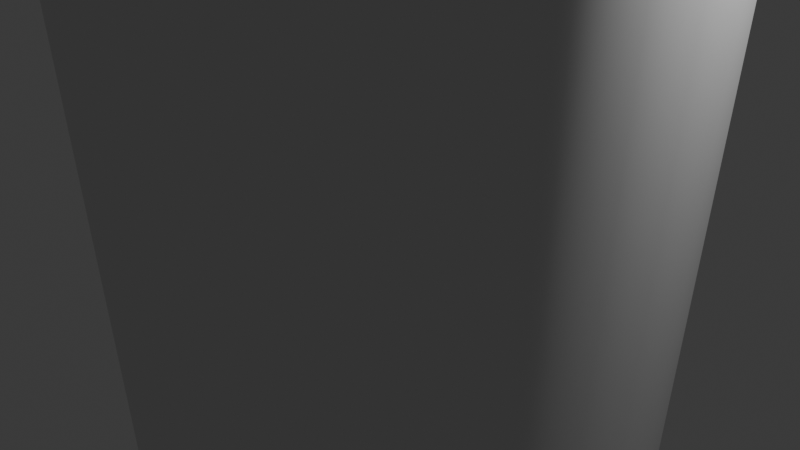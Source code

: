 # Source: Cup.blend  (saved by Blender 4.5.90; exported with 4.5.12 LTS)
import bpy
from mathutils import Matrix  # noqa: F401  (used for matrix-valued properties, if any)

bpy.ops.wm.read_factory_settings(use_empty=True)
scene = bpy.context.scene
scene.name = 'Scene'

# ---- collections
col_collection = bpy.data.collections.new('Collection'); scene.collection.children.link(col_collection)

# ---- node groups
ng_smooth_by_angle = bpy.data.node_groups.new('Smooth by Angle', 'GeometryNodeTree')
_s = ng_smooth_by_angle.interface.new_socket(name='Mesh', in_out='OUTPUT', socket_type='NodeSocketGeometry')
_s = ng_smooth_by_angle.interface.new_socket(name='Mesh', in_out='INPUT', socket_type='NodeSocketGeometry')
_s = ng_smooth_by_angle.interface.new_socket(name='Angle', in_out='INPUT', socket_type='NodeSocketFloat')
_s.subtype = 'ANGLE'
_s.default_value = 0.5236
_s.min_value = 0.0
_s.max_value = 3.142
_s.description = 'Maximum face angle for smooth edges'
_s = ng_smooth_by_angle.interface.new_socket(name='Ignore Sharpness', in_out='INPUT', socket_type='NodeSocketBool')
_s.force_non_field = True
ng_smooth_by_angle.description = 'Set the sharpness of mesh edges based on the angle between the neighboring faces'
ng_smooth_by_angle.is_modifier = True
_N = ng_smooth_by_angle.nodes; _L = ng_smooth_by_angle.links
n0 = _N.new('GeometryNodeSetShadeSmooth'); n0.name = 'Set Shade Smooth'; n0.location = (120, -80)
n0.domain = 'EDGE'
n1 = _N.new('GeometryNodeSetShadeSmooth'); n1.name = 'Set Shade Smooth.001'; n1.location = (300, -80)
n2 = _N.new('NodeGroupOutput'); n2.name = 'Group Output'; n2.location = (480, -80)
n3 = _N.new('GeometryNodeInputMeshEdgeAngle'); n3.name = 'Edge Angle'; n3.location = (-440, -240)
n4 = _N.new('NodeGroupInput'); n4.name = 'Group Input'; n4.location = (-80, -80)
n5 = _N.new('GeometryNodeInputEdgeSmooth'); n5.name = 'Is Edge Smooth'; n5.location = (-260, -120)
n6 = _N.new('GeometryNodeInputShadeSmooth'); n6.name = 'Is Shade Smooth'; n6.location = (-440, -397)
n7 = _N.new('FunctionNodeCompare'); n7.name = 'Compare'; n7.location = (-260, -260)
n7.operation = 'LESS_EQUAL'
n7.inputs[6].default_value = (0.0, 0.0, 0.0, 0.0)
n7.inputs[7].default_value = (0.0, 0.0, 0.0, 0.0)
n8 = _N.new('FunctionNodeBooleanMath'); n8.name = 'Boolean Math.001'; n8.location = (-80, -260)
n9 = _N.new('NodeGroupInput'); n9.name = 'Group Input.001'; n9.location = (-440, -329)
n10 = _N.new('NodeGroupInput'); n10.name = 'Group Input.002'; n10.location = (-259, -189)
n11 = _N.new('FunctionNodeBooleanMath'); n11.name = 'Boolean Math'; n11.location = (-80, -149)
n11.operation = 'OR'
n12 = _N.new('FunctionNodeBooleanMath'); n12.name = 'Boolean Math.002'; n12.location = (-260, -380)
n12.operation = 'OR'
n13 = _N.new('NodeGroupInput'); n13.name = 'Group Input.003'; n13.location = (-440, -460)
_L.new(n3.outputs[0], n7.inputs[0])
_L.new(n1.outputs[0], n2.inputs[0])
_L.new(n9.outputs[1], n7.inputs[1])
_L.new(n7.outputs[0], n8.inputs[0])
_L.new(n4.outputs[0], n0.inputs[0])
_L.new(n0.outputs[0], n1.inputs[0])
_L.new(n8.outputs[0], n0.inputs[2])
_L.new(n10.outputs[2], n11.inputs[1])
_L.new(n5.outputs[0], n11.inputs[0])
_L.new(n11.outputs[0], n0.inputs[1])
_L.new(n13.outputs[2], n12.inputs[1])
_L.new(n6.outputs[0], n12.inputs[0])
_L.new(n12.outputs[0], n8.inputs[1])
n2.is_active_output = True

# ---- world
world_world = bpy.data.worlds.new('World'); scene.world = world_world
world_world.use_nodes = True; world_world.node_tree.nodes.clear()
_N = world_world.node_tree.nodes; _L = world_world.node_tree.links
n0 = _N.new('ShaderNodeOutputWorld'); n0.name = 'World Output'; n0.location = (200, 100)
n1 = _N.new('ShaderNodeBackground'); n1.name = 'Background'; n1.location = (-200, 100)
n1.inputs[0].default_value = (0.05088, 0.05088, 0.05088, 1.0)
_L.new(n1.outputs[0], n0.inputs[0])
n0.is_active_output = True
world_world.color = (0.05088, 0.05088, 0.05088)
world_world.sun_shadow_jitter_overblur = 0.0

# ---- cameras
cam_camera = bpy.data.cameras.new('Camera')
cam_camera.clip_end = 100.0
cam_camera.ortho_scale = 7.314

# ---- lights
light_light = bpy.data.lights.new('Light', 'POINT')
light_light.energy = 1000.0
light_light.shadow_soft_size = 0.1

# ---- meshes
me_cylinder = bpy.data.meshes.new('Cylinder')
me_cylinder.from_pydata([(-6.279e-10, 0.8422, -1.0), (0.0, 1.0, 1.331), (0.1643, 0.8261, -1.0), (0.1951, 0.9808, 1.331), (0.3223, 0.7781, -1.0), (0.3827, 0.9239, 1.331), (0.4679, 0.7003, -1.0), (0.5556, 0.8315, 1.331), (0.5956, 0.5956, -1.0), (0.7071, 0.7071, 1.331), (0.7003, 0.4679, -1.0), (0.8315, 0.5556, 1.331), (0.7781, 0.3223, -1.0), (0.9239, 0.3827, 1.331), (0.8261, 0.1643, -1.0), (0.9808, 0.1951, 1.331), (0.8422, 1.076e-09, -1.0), (1.0, 0.0, 1.331), (0.8261, -0.1643, -1.0), (0.9808, -0.1951, 1.331), (0.7781, -0.3223, -1.0), (0.9239, -0.3827, 1.331), (0.7003, -0.4679, -1.0), (0.8315, -0.5556, 1.331), (0.5956, -0.5956, -1.0), (0.7071, -0.7071, 1.331), (0.4679, -0.7003, -1.0), (0.5556, -0.8315, 1.331), (0.3223, -0.7781, -1.0), (0.3827, -0.9239, 1.331), (0.1643, -0.8261, -1.0), (0.1951, -0.9808, 1.331), (-6.279e-10, -0.8422, -1.0), (0.0, -1.0, 1.331), (-0.1643, -0.8261, -1.0), (-0.1951, -0.9808, 1.331), (-0.3223, -0.7781, -1.0), (-0.3827, -0.9239, 1.331), (-0.4679, -0.7003, -1.0), (-0.5556, -0.8315, 1.331), (-0.5956, -0.5956, -1.0), (-0.7071, -0.7071, 1.331), (-0.7003, -0.4679, -1.0), (-0.8315, -0.5556, 1.331), (-0.7781, -0.3223, -1.0), (-0.9239, -0.3827, 1.331), (-0.8261, -0.1643, -1.0), (-0.9808, -0.1951, 1.331), (-0.8422, 1.076e-09, -1.0), (-1.0, 0.0, 1.331), (-0.8261, 0.1643, -1.0), (-0.9808, 0.1951, 1.331), (-0.7781, 0.3223, -1.0), (-0.9239, 0.3827, 1.331), (-0.7003, 0.4679, -1.0), (-0.8315, 0.5556, 1.331), (-0.5956, 0.5956, -1.0), (-0.7071, 0.7071, 1.331), (-0.4679, 0.7003, -1.0), (-0.5556, 0.8315, 1.331), (-0.3223, 0.7781, -1.0), (-0.3827, 0.9239, 1.331), (-0.1643, 0.8261, -1.0), (-0.1951, 0.9808, 1.331), (-1.215e-10, 0.9695, 0.8796), (0.1891, 0.9508, 0.8796), (0.371, 0.8957, 0.8796), (0.5386, 0.8061, 0.8796), (0.6855, 0.6855, 0.8796), (0.8061, 0.5386, 0.8796), (0.8957, 0.371, 0.8796), (0.9508, 0.1891, 0.8796), (0.9695, 2.083e-10, 0.8796), (0.9508, -0.1891, 0.8796), (0.8957, -0.371, 0.8796), (0.8061, -0.5386, 0.8796), (0.6855, -0.6855, 0.8796), (0.5386, -0.8061, 0.8796), (0.371, -0.8957, 0.8796), (0.1891, -0.9508, 0.8796), (-1.215e-10, -0.9695, 0.8796), (-0.1891, -0.9508, 0.8796), (-0.371, -0.8957, 0.8796), (-0.5386, -0.8061, 0.8796), (-0.6855, -0.6855, 0.8796), (-0.8061, -0.5386, 0.8796), (-0.8957, -0.371, 0.8796), (-0.9508, -0.1891, 0.8796), (-0.9695, 2.083e-10, 0.8796), (-0.9508, 0.1891, 0.8796), (-0.8957, 0.371, 0.8796), (-0.8061, 0.5386, 0.8796), (-0.6855, 0.6855, 0.8796), (-0.5386, 0.8061, 0.8796), (-0.371, 0.8957, 0.8796), (-0.1891, 0.9508, 0.8796), (0.8337, 0.08648, -1.0), (0.9899, 0.1027, 1.331), (0.9597, 0.09954, 0.8796), (0.1692, 0.8507, -0.6293), (0.3319, 0.8013, -0.6293), (0.4819, 0.7212, -0.6293), (0.6133, 0.6133, -0.6293), (0.7212, 0.4819, -0.6293), (0.8013, 0.3319, -0.6293), (0.8507, 0.1692, -0.6293), (0.8673, 9.052e-10, -0.6293), (0.8507, -0.1692, -0.6293), (0.8013, -0.3319, -0.6293), (0.7212, -0.4819, -0.6293), (0.6133, -0.6133, -0.6293), (0.4819, -0.7212, -0.6293), (0.3319, -0.8013, -0.6293), (0.1692, -0.8507, -0.6293), (-5.28e-10, -0.8673, -0.6293), (-0.1692, -0.8507, -0.6293), (-0.3319, -0.8013, -0.6293), (-0.4819, -0.7212, -0.6293), (-0.6133, -0.6133, -0.6293), (-0.7212, -0.4819, -0.6293), (-0.8013, -0.3319, -0.6293), (-0.8507, -0.1692, -0.6293), (-0.8673, 9.052e-10, -0.6293), (-0.8507, 0.1692, -0.6293), (-0.8013, 0.3319, -0.6293), (-0.7212, 0.4819, -0.6293), (-0.6133, 0.6133, -0.6293), (-0.4819, 0.7212, -0.6293), (-0.3319, 0.8013, -0.6293), (-0.1692, 0.8507, -0.6293), (-5.28e-10, 0.8673, -0.6293), (0.8586, 0.08906, -0.6293), (-4.686e-10, 0.8823, -0.4088), (0.1721, 0.8653, -0.4088), (0.3376, 0.8151, -0.4088), (0.4902, 0.7336, -0.4088), (0.6239, 0.6239, -0.4088), (0.7336, 0.4902, -0.4088), (0.8151, 0.3376, -0.4088), (0.8653, 0.1721, -0.4088), (0.8823, 8.034e-10, -0.4088), (0.8653, -0.1721, -0.4088), (0.8151, -0.3376, -0.4088), (0.7336, -0.4902, -0.4088), (0.6239, -0.6239, -0.4088), (0.4902, -0.7336, -0.4088), (0.3376, -0.8151, -0.4088), (0.1721, -0.8653, -0.4088), (-4.686e-10, -0.8823, -0.4088), (-0.1721, -0.8653, -0.4088), (-0.3376, -0.8151, -0.4088), (-0.4902, -0.7336, -0.4088), (-0.6239, -0.6239, -0.4088), (-0.7336, -0.4902, -0.4088), (-0.8151, -0.3376, -0.4088), (-0.8653, -0.1721, -0.4088), (-0.8823, 8.034e-10, -0.4088), (-0.8653, 0.1721, -0.4088), (-0.8151, 0.3376, -0.4088), (-0.7336, 0.4902, -0.4088), (-0.6239, 0.6239, -0.4088), (-0.4902, 0.7336, -0.4088), (-0.3376, 0.8151, -0.4088), (-0.1721, 0.8653, -0.4088), (0.8733, 0.09059, -0.4088), (-1.835e-10, 0.9539, 0.6497), (0.1861, 0.9356, 0.6497), (0.365, 0.8813, 0.6497), (0.53, 0.7931, 0.6497), (0.6745, 0.6745, 0.6497), (0.7931, 0.53, 0.6497), (0.8813, 0.365, 0.6497), (0.9356, 0.1861, 0.6497), (0.9539, 3.145e-10, 0.6497), (0.9356, -0.1861, 0.6497), (0.8813, -0.365, 0.6497), (0.7931, -0.53, 0.6497), (0.6745, -0.6745, 0.6497), (0.53, -0.7931, 0.6497), (0.365, -0.8813, 0.6497), (0.1861, -0.9356, 0.6497), (-1.835e-10, -0.9539, 0.6497), (-0.1861, -0.9356, 0.6497), (-0.365, -0.8813, 0.6497), (-0.53, -0.7931, 0.6497), (-0.6745, -0.6745, 0.6497), (-0.7931, -0.53, 0.6497), (-0.8813, -0.365, 0.6497), (-0.9356, -0.1861, 0.6497), (-0.9539, 3.145e-10, 0.6497), (-0.9356, 0.1861, 0.6497), (-0.8813, 0.365, 0.6497), (-0.7931, 0.53, 0.6497), (-0.6745, 0.6745, 0.6497), (-0.53, 0.7931, 0.6497), (-0.365, 0.8813, 0.6497), (-0.1861, 0.9356, 0.6497), (0.9443, 0.09795, 0.6497), (-1.215e-10, 0.9695, 0.8796), (-0.371, 0.8957, 0.8796), (-0.1891, 0.9508, 0.8796), (-1.835e-10, 0.9539, 0.6497), (-0.365, 0.8813, 0.6497), (-0.1861, 0.9356, 0.6497), (-1.215e-10, 0.9695, 0.8796), (-0.371, 0.8957, 0.8796), (-0.1891, 0.9508, 0.8796), (-1.835e-10, 0.9539, 0.6497), (-0.365, 0.8813, 0.6497), (-0.1861, 0.9356, 0.6497), (-1.215e-10, 0.9695, 0.8796), (-0.371, 0.8957, 0.8796), (-0.1891, 0.9508, 0.8796), (-1.835e-10, 0.9539, 0.6497), (-0.365, 0.8813, 0.6497), (-0.1861, 0.9356, 0.6497), (-1.215e-10, 0.9695, 0.8796), (-0.371, 0.8957, 0.8796), (-0.1891, 0.9508, 0.8796), (-1.835e-10, 0.9539, 0.6497), (-0.365, 0.8813, 0.6497), (-0.1861, 0.9356, 0.6497), (-1.215e-10, 0.9695, 0.8796), (-0.371, 0.8957, 0.8796), (-0.1891, 0.9508, 0.8796), (-1.835e-10, 0.9539, 0.6497), (-0.365, 0.8813, 0.6497), (-0.1861, 0.9356, 0.6497), (-1.215e-10, 0.9695, 0.8796), (-0.371, 0.8957, 0.8796), (-0.1891, 0.9508, 0.8796), (-1.835e-10, 0.9539, 0.6497), (-0.365, 0.8813, 0.6497), (-0.1861, 0.9356, 0.6497), (-1.215e-10, 0.9695, 0.8796), (-0.371, 0.8957, 0.8796), (-0.1891, 0.9508, 0.8796), (-1.835e-10, 0.9539, 0.6497), (-0.365, 0.8813, 0.6497), (-0.1861, 0.9356, 0.6497), (-1.215e-10, 0.9695, 0.8796), (-0.371, 0.8957, 0.8796), (-0.1891, 0.9508, 0.8796), (-1.835e-10, 0.9539, 0.6497), (-0.365, 0.8813, 0.6497), (-0.1861, 0.9356, 0.6497), (-1.215e-10, 0.9695, 0.8796), (-0.371, 0.8957, 0.8796), (-0.1891, 0.9508, 0.8796), (-1.835e-10, 0.9539, 0.6497), (-0.365, 0.8813, 0.6497), (-0.1861, 0.9356, 0.6497), (-1.215e-10, 0.9695, 0.8796), (-0.371, 0.8957, 0.8796), (-0.1891, 0.9508, 0.8796), (-1.835e-10, 0.9539, 0.6497), (-0.365, 0.8813, 0.6497), (-0.1861, 0.9356, 0.6497), (-1.215e-10, 0.9695, 0.8796), (-0.371, 0.8957, 0.8796), (-0.1891, 0.9508, 0.8796), (-1.835e-10, 0.9539, 0.6497), (-0.365, 0.8813, 0.6497), (-0.1861, 0.9356, 0.6497), (-1.215e-10, 0.9695, 0.8796), (-0.371, 0.8957, 0.8796), (-0.1891, 0.9508, 0.8796), (-1.835e-10, 0.9539, 0.6497), (-0.365, 0.8813, 0.6497), (-0.1861, 0.9356, 0.6497), (-1.215e-10, 0.9695, 0.8796), (-0.371, 0.8957, 0.8796), (-0.1891, 0.9508, 0.8796), (-1.835e-10, 0.9539, 0.6497), (-0.365, 0.8813, 0.6497), (-0.1861, 0.9356, 0.6497), (-1.215e-10, 0.9695, 0.8796), (-0.371, 0.8957, 0.8796), (-0.1891, 0.9508, 0.8796), (-1.835e-10, 0.9539, 0.6497), (-0.365, 0.8813, 0.6497), (-0.1861, 0.9356, 0.6497), (-1.215e-10, 0.9695, 0.8796), (-0.371, 0.8957, 0.8796), (-0.1891, 0.9508, 0.8796), (-1.835e-10, 0.9539, 0.6497), (-0.365, 0.8813, 0.6497), (-0.1861, 0.9356, 0.6497), (-1.215e-10, 0.9695, 0.8796), (-0.371, 0.8957, 0.8796), (-0.1891, 0.9508, 0.8796), (-1.835e-10, 0.9539, 0.6497), (-0.365, 0.8813, 0.6497), (-0.1861, 0.9356, 0.6497), (-1.215e-10, 0.9695, 0.8796), (-0.371, 0.8957, 0.8796), (-0.1891, 0.9508, 0.8796), (-1.835e-10, 0.9539, 0.6497), (-0.365, 0.8813, 0.6497), (-0.1861, 0.9356, 0.6497), (-1.215e-10, 0.9695, 0.8796), (-0.371, 0.8957, 0.8796), (-0.1891, 0.9508, 0.8796), (-1.835e-10, 0.9539, 0.6497), (-0.365, 0.8813, 0.6497), (-0.1861, 0.9356, 0.6497), (-1.215e-10, 0.9695, 0.8796), (-0.371, 0.8957, 0.8796), (-0.1891, 0.9508, 0.8796), (-1.835e-10, 0.9539, 0.6497), (-0.365, 0.8813, 0.6497), (-0.1861, 0.9356, 0.6497), (-1.215e-10, 0.9695, 0.8796), (-0.371, 0.8957, 0.8796), (-0.1891, 0.9508, 0.8796), (-1.835e-10, 0.9539, 0.6497), (-0.365, 0.8813, 0.6497), (-0.1861, 0.9356, 0.6497), (-1.215e-10, 0.9695, 0.8796), (-0.371, 0.8957, 0.8796), (-0.1891, 0.9508, 0.8796), (-1.835e-10, 0.9539, 0.6497), (-0.365, 0.8813, 0.6497), (-0.1861, 0.9356, 0.6497), (-1.215e-10, 0.9695, 0.8796), (-0.371, 0.8957, 0.8796), (-0.1891, 0.9508, 0.8796), (-1.835e-10, 0.9539, 0.6497), (-0.365, 0.8813, 0.6497), (-0.1861, 0.9356, 0.6497), (-1.215e-10, 0.9695, 0.8796), (-0.371, 0.8957, 0.8796), (-0.1891, 0.9508, 0.8796), (-1.835e-10, 0.9539, 0.6497), (-0.365, 0.8813, 0.6497), (-0.1861, 0.9356, 0.6497), (-1.215e-10, 0.9695, 0.8796), (-0.371, 0.8957, 0.8796), (-0.1891, 0.9508, 0.8796), (-1.835e-10, 0.9539, 0.6497), (-0.365, 0.8813, 0.6497), (-0.1861, 0.9356, 0.6497), (-1.215e-10, 1.136, 0.8341), (-0.371, 1.064, 0.8511), (-0.1891, 1.118, 0.8384), (-1.835e-10, 1.068, 0.614), (-0.365, 0.997, 0.6307), (-0.1861, 1.05, 0.6182), (-1.215e-10, 1.287, 0.7515), (-0.371, 1.221, 0.7846), (-0.1891, 1.27, 0.7599), (-1.835e-10, 1.17, 0.553), (-0.365, 1.105, 0.5856), (-0.1861, 1.154, 0.5612), (-1.215e-10, 1.415, 0.6363), (-0.371, 1.359, 0.6837), (-0.1891, 1.401, 0.6482), (-1.835e-10, 1.256, 0.47), (-0.365, 1.2, 0.5167), (-0.1861, 1.242, 0.4818), (-1.215e-10, 1.514, 0.4945), (-0.371, 1.469, 0.5537), (-0.1891, 1.502, 0.5095), (-1.835e-10, 1.32, 0.3696), (-0.365, 1.277, 0.4278), (-0.1861, 1.309, 0.3843), (-1.215e-10, 1.576, 0.334), (-0.371, 1.547, 0.4017), (-0.1891, 1.569, 0.3511), (-1.835e-10, 1.359, 0.2571), (-0.365, 1.33, 0.3237), (-0.1861, 1.352, 0.2739), (-1.215e-10, 1.601, 0.1633), (-0.371, 1.588, 0.236), (-0.1891, 1.597, 0.1816), (-1.835e-10, 1.372, 0.1385), (-0.365, 1.359, 0.21), (-0.1861, 1.368, 0.1565), (-1.215e-10, 1.585, -0.008407), (-0.371, 1.589, 0.06527), (-0.1891, 1.586, 0.01019), (-1.835e-10, 1.356, 0.02026), (-0.365, 1.36, 0.09275), (-0.1861, 1.357, 0.03856), (-1.215e-10, 1.53, -0.1718), (-0.371, 1.551, -0.1011), (-0.1891, 1.535, -0.154), (-1.835e-10, 1.314, -0.09125), (-0.365, 1.335, -0.02166), (-0.1861, 1.319, -0.07368), (-1.215e-10, 1.439, -0.3182), (-0.371, 1.476, -0.2543), (-0.1891, 1.448, -0.3021), (-1.835e-10, 1.247, -0.19), (-0.365, 1.284, -0.1271), (-0.1861, 1.256, -0.1741), (-1.215e-10, 1.316, -0.4397), (-0.371, 1.367, -0.3859), (-0.1891, 1.329, -0.4261), (-1.835e-10, 1.16, -0.2708), (-0.365, 1.209, -0.2179), (-0.1861, 1.172, -0.2574), (-1.215e-10, 1.169, -0.5296), (-0.371, 1.231, -0.489), (-0.1891, 1.185, -0.5194), (-1.835e-10, 1.056, -0.3291), (-0.365, 1.116, -0.2891), (-0.1861, 1.071, -0.319)], [], [(64, 1, 3, 65), (65, 3, 5, 66), (66, 5, 7, 67), (67, 7, 9, 68), (68, 9, 11, 69), (69, 11, 13, 70), (70, 13, 15, 71), (98, 97, 17, 72), (72, 17, 19, 73), (73, 19, 21, 74), (74, 21, 23, 75), (75, 23, 25, 76), (76, 25, 27, 77), (77, 27, 29, 78), (78, 29, 31, 79), (79, 31, 33, 80), (80, 33, 35, 81), (81, 35, 37, 82), (82, 37, 39, 83), (83, 39, 41, 84), (84, 41, 43, 85), (85, 43, 45, 86), (86, 45, 47, 87), (87, 47, 49, 88), (88, 49, 51, 89), (89, 51, 53, 90), (90, 53, 55, 91), (91, 55, 57, 92), (92, 57, 59, 93), (93, 59, 61, 94), (94, 61, 63, 95), (95, 63, 1, 64), (0, 2, 4, 6, 8, 10, 12, 14, 96, 16, 18, 20, 22, 24, 26, 28, 30, 32, 34, 36, 38, 40, 42, 44, 46, 48, 50, 52, 54, 56, 58, 60, 62), (64, 165, 201, 198), (165, 196, 203, 201), (194, 93, 94, 195), (193, 92, 93, 194), (192, 91, 92, 193), (191, 90, 91, 192), (190, 89, 90, 191), (189, 88, 89, 190), (188, 87, 88, 189), (187, 86, 87, 188), (186, 85, 86, 187), (185, 84, 85, 186), (184, 83, 84, 185), (183, 82, 83, 184), (182, 81, 82, 183), (181, 80, 81, 182), (180, 79, 80, 181), (179, 78, 79, 180), (178, 77, 78, 179), (177, 76, 77, 178), (176, 75, 76, 177), (175, 74, 75, 176), (174, 73, 74, 175), (173, 72, 73, 174), (197, 98, 72, 173), (171, 70, 71, 172), (170, 69, 70, 171), (169, 68, 69, 170), (168, 67, 68, 169), (167, 66, 67, 168), (166, 65, 66, 167), (165, 64, 65, 166), (172, 71, 98, 197), (71, 15, 97, 98), (14, 105, 131, 96), (0, 130, 99, 2), (2, 99, 100, 4), (4, 100, 101, 6), (6, 101, 102, 8), (8, 102, 103, 10), (10, 103, 104, 12), (12, 104, 105, 14), (96, 131, 106, 16), (16, 106, 107, 18), (18, 107, 108, 20), (20, 108, 109, 22), (22, 109, 110, 24), (24, 110, 111, 26), (26, 111, 112, 28), (28, 112, 113, 30), (30, 113, 114, 32), (32, 114, 115, 34), (34, 115, 116, 36), (36, 116, 117, 38), (38, 117, 118, 40), (40, 118, 119, 42), (42, 119, 120, 44), (44, 120, 121, 46), (46, 121, 122, 48), (48, 122, 123, 50), (50, 123, 124, 52), (52, 124, 125, 54), (54, 125, 126, 56), (56, 126, 127, 58), (58, 127, 128, 60), (60, 128, 129, 62), (62, 129, 130, 0), (105, 139, 164, 131), (130, 132, 133, 99), (99, 133, 134, 100), (100, 134, 135, 101), (101, 135, 136, 102), (102, 136, 137, 103), (103, 137, 138, 104), (104, 138, 139, 105), (131, 164, 140, 106), (106, 140, 141, 107), (107, 141, 142, 108), (108, 142, 143, 109), (109, 143, 144, 110), (110, 144, 145, 111), (111, 145, 146, 112), (112, 146, 147, 113), (113, 147, 148, 114), (114, 148, 149, 115), (115, 149, 150, 116), (116, 150, 151, 117), (117, 151, 152, 118), (118, 152, 153, 119), (119, 153, 154, 120), (120, 154, 155, 121), (121, 155, 156, 122), (122, 156, 157, 123), (123, 157, 158, 124), (124, 158, 159, 125), (125, 159, 160, 126), (126, 160, 161, 127), (127, 161, 162, 128), (139, 172, 197, 164), (132, 165, 166, 133), (133, 166, 167, 134), (134, 167, 168, 135), (135, 168, 169, 136), (136, 169, 170, 137), (137, 170, 171, 138), (138, 171, 172, 139), (164, 197, 173, 140), (140, 173, 174, 141), (141, 174, 175, 142), (142, 175, 176, 143), (143, 176, 177, 144), (144, 177, 178, 145), (145, 178, 179, 146), (146, 179, 180, 147), (147, 180, 181, 148), (148, 181, 182, 149), (149, 182, 183, 150), (150, 183, 184, 151), (151, 184, 185, 152), (152, 185, 186, 153), (153, 186, 187, 154), (154, 187, 188, 155), (155, 188, 189, 156), (156, 189, 190, 157), (157, 190, 191, 158), (158, 191, 192, 159), (159, 192, 193, 160), (160, 193, 194, 161), (161, 194, 195, 162), (162, 195, 196, 163), (163, 196, 165, 132), (202, 199, 205, 208), (203, 202, 208, 209), (94, 95, 200, 199), (195, 94, 199, 202), (196, 195, 202, 203), (95, 64, 198, 200), (204, 207, 213, 210), (205, 206, 212, 211), (200, 198, 204, 206), (201, 203, 209, 207), (199, 200, 206, 205), (198, 201, 207, 204), (212, 210, 216, 218), (214, 211, 217, 220), (209, 208, 214, 215), (208, 205, 211, 214), (206, 204, 210, 212), (207, 209, 215, 213), (216, 219, 225, 222), (217, 218, 224, 223), (213, 215, 221, 219), (211, 212, 218, 217), (210, 213, 219, 216), (215, 214, 220, 221), (225, 227, 233, 231), (224, 222, 228, 230), (221, 220, 226, 227), (220, 217, 223, 226), (218, 216, 222, 224), (219, 221, 227, 225), (233, 232, 238, 239), (228, 231, 237, 234), (223, 224, 230, 229), (222, 225, 231, 228), (227, 226, 232, 233), (226, 223, 229, 232), (235, 236, 242, 241), (237, 239, 245, 243), (232, 229, 235, 238), (230, 228, 234, 236), (231, 233, 239, 237), (229, 230, 236, 235), (244, 241, 247, 250), (245, 244, 250, 251), (234, 237, 243, 240), (239, 238, 244, 245), (238, 235, 241, 244), (236, 234, 240, 242), (247, 248, 254, 253), (249, 251, 257, 255), (242, 240, 246, 248), (243, 245, 251, 249), (241, 242, 248, 247), (240, 243, 249, 246), (256, 253, 259, 262), (257, 256, 262, 263), (246, 249, 255, 252), (251, 250, 256, 257), (250, 247, 253, 256), (248, 246, 252, 254), (259, 260, 266, 265), (261, 263, 269, 267), (254, 252, 258, 260), (255, 257, 263, 261), (253, 254, 260, 259), (252, 255, 261, 258), (265, 266, 272, 271), (267, 269, 275, 273), (258, 261, 267, 264), (263, 262, 268, 269), (262, 259, 265, 268), (260, 258, 264, 266), (274, 271, 277, 280), (275, 274, 280, 281), (264, 267, 273, 270), (269, 268, 274, 275), (268, 265, 271, 274), (266, 264, 270, 272), (277, 278, 284, 283), (279, 281, 287, 285), (272, 270, 276, 278), (273, 275, 281, 279), (271, 272, 278, 277), (270, 273, 279, 276), (286, 283, 289, 292), (287, 286, 292, 293), (276, 279, 285, 282), (281, 280, 286, 287), (280, 277, 283, 286), (278, 276, 282, 284), (289, 290, 296, 295), (291, 293, 299, 297), (284, 282, 288, 290), (285, 287, 293, 291), (283, 284, 290, 289), (282, 285, 291, 288), (298, 295, 301, 304), (299, 298, 304, 305), (288, 291, 297, 294), (293, 292, 298, 299), (292, 289, 295, 298), (290, 288, 294, 296), (300, 303, 309, 306), (301, 302, 308, 307), (296, 294, 300, 302), (297, 299, 305, 303), (295, 296, 302, 301), (294, 297, 303, 300), (308, 306, 312, 314), (310, 307, 313, 316), (305, 304, 310, 311), (304, 301, 307, 310), (302, 300, 306, 308), (303, 305, 311, 309), (312, 315, 321, 318), (313, 314, 320, 319), (309, 311, 317, 315), (307, 308, 314, 313), (306, 309, 315, 312), (311, 310, 316, 317), (321, 323, 329, 327), (320, 318, 324, 326), (317, 316, 322, 323), (316, 313, 319, 322), (314, 312, 318, 320), (315, 317, 323, 321), (329, 328, 334, 335), (324, 327, 333, 330), (319, 320, 326, 325), (318, 321, 327, 324), (323, 322, 328, 329), (322, 319, 325, 328), (331, 332, 338, 337), (333, 335, 341, 339), (328, 325, 331, 334), (326, 324, 330, 332), (327, 329, 335, 333), (325, 326, 332, 331), (337, 338, 344, 343), (339, 341, 347, 345), (330, 333, 339, 336), (335, 334, 340, 341), (334, 331, 337, 340), (332, 330, 336, 338), (346, 343, 349, 352), (347, 346, 352, 353), (336, 339, 345, 342), (341, 340, 346, 347), (340, 337, 343, 346), (338, 336, 342, 344), (348, 351, 357, 354), (349, 350, 356, 355), (344, 342, 348, 350), (345, 347, 353, 351), (343, 344, 350, 349), (342, 345, 351, 348), (356, 354, 360, 362), (358, 355, 361, 364), (353, 352, 358, 359), (352, 349, 355, 358), (350, 348, 354, 356), (351, 353, 359, 357), (360, 363, 369, 366), (361, 362, 368, 367), (357, 359, 365, 363), (355, 356, 362, 361), (354, 357, 363, 360), (359, 358, 364, 365), (369, 371, 377, 375), (368, 366, 372, 374), (365, 364, 370, 371), (364, 361, 367, 370), (362, 360, 366, 368), (363, 365, 371, 369), (377, 376, 382, 383), (372, 375, 381, 378), (367, 368, 374, 373), (366, 369, 375, 372), (371, 370, 376, 377), (370, 367, 373, 376), (379, 380, 386, 385), (381, 383, 389, 387), (376, 373, 379, 382), (374, 372, 378, 380), (375, 377, 383, 381), (373, 374, 380, 379), (388, 385, 391, 394), (389, 388, 394, 395), (378, 381, 387, 384), (383, 382, 388, 389), (382, 379, 385, 388), (380, 378, 384, 386), (391, 392, 398, 397), (393, 395, 401, 399), (386, 384, 390, 392), (387, 389, 395, 393), (385, 386, 392, 391), (384, 387, 393, 390), (400, 397, 403, 406), (401, 400, 406, 407), (390, 393, 399, 396), (395, 394, 400, 401), (394, 391, 397, 400), (392, 390, 396, 398), (403, 404, 129, 128), (405, 407, 163, 132), (398, 396, 402, 404), (399, 401, 407, 405), (397, 398, 404, 403), (396, 399, 405, 402), (402, 405, 132, 130), (407, 406, 162, 163), (406, 403, 128, 162), (404, 402, 130, 129)])
me_cylinder.polygons.foreach_set('use_smooth', [True] * 378)
_uv = me_cylinder.uv_layers.new(name='UVMap')
_uv.uv.foreach_set('vector', [1.0, 0.9032, 1.0, 1.0, 0.9688, 1.0, 0.9687, 0.9032, 0.9687, 0.9032, 0.9688, 1.0, 0.9375, 1.0, 0.9375, 0.9032, 0.9375, 0.9032, 0.9375, 1.0, 0.9062, 1.0, 0.9062, 0.9032, 0.9062, 0.9032, 0.9062, 1.0, 0.875, 1.0, 0.875, 0.9032, 0.875, 0.9032, 0.875, 1.0, 0.8438, 1.0, 0.8438, 0.9032, 0.8438, 0.9032, 0.8438, 1.0, 0.8125, 1.0, 0.8125, 0.9032, 0.8125, 0.9032, 0.8125, 1.0, 0.7812, 1.0, 0.7812, 0.9032, 0.7664, 0.9032, 0.7664, 1.0, 0.75, 1.0, 0.75, 0.9032, 0.75, 0.9032, 0.75, 1.0, 0.7188, 1.0, 0.7188, 0.9032, 0.7188, 0.9032, 0.7188, 1.0, 0.6875, 1.0, 0.6875, 0.9032, 0.6875, 0.9032, 0.6875, 1.0, 0.6562, 1.0, 0.6562, 0.9032, 0.6562, 0.9032, 0.6562, 1.0, 0.625, 1.0, 0.625, 0.9032, 0.625, 0.9032, 0.625, 1.0, 0.5938, 1.0, 0.5938, 0.9032, 0.5938, 0.9032, 0.5938, 1.0, 0.5625, 1.0, 0.5625, 0.9032, 0.5625, 0.9032, 0.5625, 1.0, 0.5312, 1.0, 0.5312, 0.9032, 0.5312, 0.9032, 0.5312, 1.0, 0.5, 1.0, 0.5, 0.9032, 0.5, 0.9032, 0.5, 1.0, 0.4688, 1.0, 0.4688, 0.9032, 0.4688, 0.9032, 0.4688, 1.0, 0.4375, 1.0, 0.4375, 0.9032, 0.4375, 0.9032, 0.4375, 1.0, 0.4062, 1.0, 0.4062, 0.9032, 0.4062, 0.9032, 0.4062, 1.0, 0.375, 1.0, 0.375, 0.9032, 0.375, 0.9032, 0.375, 1.0, 0.3438, 1.0, 0.3438, 0.9032, 0.3438, 0.9032, 0.3438, 1.0, 0.3125, 1.0, 0.3125, 0.9032, 0.3125, 0.9032, 0.3125, 1.0, 0.2812, 1.0, 0.2812, 0.9032, 0.2812, 0.9032, 0.2812, 1.0, 0.25, 1.0, 0.25, 0.9032, 0.25, 0.9032, 0.25, 1.0, 0.2188, 1.0, 0.2188, 0.9032, 0.2188, 0.9032, 0.2188, 1.0, 0.1875, 1.0, 0.1875, 0.9032, 0.1875, 0.9032, 0.1875, 1.0, 0.1562, 1.0, 0.1562, 0.9032, 0.1562, 0.9032, 0.1562, 1.0, 0.125, 1.0, 0.125, 0.9032, 0.125, 0.9032, 0.125, 1.0, 0.09375, 1.0, 0.09375, 0.9032, 0.09375, 0.9032, 0.09375, 1.0, 0.0625, 1.0, 0.0625, 0.9032, 0.0625, 0.9032, 0.0625, 1.0, 0.03125, 1.0, 0.03125, 0.9032, 0.03125, 0.9032, 0.03125, 1.0, 0.0, 1.0, 0.0, 0.9032, 0.75, 0.49, 0.7968, 0.4854, 0.8418, 0.4717, 0.8833, 0.4496, 0.9197, 0.4197, 0.9496, 0.3833, 0.9717, 0.3418, 0.9854, 0.2968, 0.9876, 0.2746, 0.99, 0.25, 0.9854, 0.2032, 0.9717, 0.1582, 0.9496, 0.1167, 0.9197, 0.08029, 0.8833, 0.05045, 0.8418, 0.02827, 0.7968, 0.01461, 0.75, 0.01, 0.7032, 0.01461, 0.6582, 0.02827, 0.6167, 0.05045, 0.5803, 0.08029, 0.5504, 0.1167, 0.5283, 0.1582, 0.5146, 0.2032, 0.51, 0.25, 0.5146, 0.2968, 0.5283, 0.3418, 0.5504, 0.3833, 0.5803, 0.4197, 0.6167, 0.4496, 0.6582, 0.4717, 0.7032, 0.4854, 1.0, 0.9032, 1.0, 0.8539, 1.0, 0.8539, 1.0, 0.9032, 0.0, 0.8539, 0.03125, 0.8539, 0.03125, 0.8539, 0.0, 0.8539, 0.09375, 0.8539, 0.09375, 0.9032, 0.0625, 0.9032, 0.0625, 0.8539, 0.125, 0.8539, 0.125, 0.9032, 0.09375, 0.9032, 0.09375, 0.8539, 0.1563, 0.8539, 0.1562, 0.9032, 0.125, 0.9032, 0.125, 0.8539, 0.1875, 0.8539, 0.1875, 0.9032, 0.1562, 0.9032, 0.1563, 0.8539, 0.2188, 0.8539, 0.2188, 0.9032, 0.1875, 0.9032, 0.1875, 0.8539, 0.25, 0.8539, 0.25, 0.9032, 0.2188, 0.9032, 0.2188, 0.8539, 0.2812, 0.8539, 0.2812, 0.9032, 0.25, 0.9032, 0.25, 0.8539, 0.3125, 0.8539, 0.3125, 0.9032, 0.2812, 0.9032, 0.2812, 0.8539, 0.3438, 0.8539, 0.3438, 0.9032, 0.3125, 0.9032, 0.3125, 0.8539, 0.375, 0.8539, 0.375, 0.9032, 0.3438, 0.9032, 0.3438, 0.8539, 0.4063, 0.8539, 0.4062, 0.9032, 0.375, 0.9032, 0.375, 0.8539, 0.4375, 0.8539, 0.4375, 0.9032, 0.4062, 0.9032, 0.4063, 0.8539, 0.4688, 0.8539, 0.4688, 0.9032, 0.4375, 0.9032, 0.4375, 0.8539, 0.5, 0.8539, 0.5, 0.9032, 0.4688, 0.9032, 0.4688, 0.8539, 0.5312, 0.8539, 0.5312, 0.9032, 0.5, 0.9032, 0.5, 0.8539, 0.5625, 0.8539, 0.5625, 0.9032, 0.5312, 0.9032, 0.5312, 0.8539, 0.5938, 0.8539, 0.5938, 0.9032, 0.5625, 0.9032, 0.5625, 0.8539, 0.625, 0.8539, 0.625, 0.9032, 0.5938, 0.9032, 0.5938, 0.8539, 0.6562, 0.8539, 0.6562, 0.9032, 0.625, 0.9032, 0.625, 0.8539, 0.6875, 0.8539, 0.6875, 0.9032, 0.6562, 0.9032, 0.6562, 0.8539, 0.7188, 0.8539, 0.7188, 0.9032, 0.6875, 0.9032, 0.6875, 0.8539, 0.75, 0.8539, 0.75, 0.9032, 0.7188, 0.9032, 0.7188, 0.8539, 0.7664, 0.8539, 0.7664, 0.9032, 0.75, 0.9032, 0.75, 0.8539, 0.8125, 0.8539, 0.8125, 0.9032, 0.7812, 0.9032, 0.7812, 0.8539, 0.8438, 0.8539, 0.8438, 0.9032, 0.8125, 0.9032, 0.8125, 0.8539, 0.875, 0.8539, 0.875, 0.9032, 0.8438, 0.9032, 0.8438, 0.8539, 0.9062, 0.8539, 0.9062, 0.9032, 0.875, 0.9032, 0.875, 0.8539, 0.9375, 0.8539, 0.9375, 0.9032, 0.9062, 0.9032, 0.9062, 0.8539, 0.9687, 0.8539, 0.9687, 0.9032, 0.9375, 0.9032, 0.9375, 0.8539, 1.0, 0.8539, 1.0, 0.9032, 0.9687, 0.9032, 0.9687, 0.8539, 0.7812, 0.8539, 0.7812, 0.9032, 0.7664, 0.9032, 0.7664, 0.8539, 0.7812, 0.9032, 0.7812, 1.0, 0.7664, 1.0, 0.7664, 0.9032, 0.7812, 0.5, 0.7812, 0.5795, 0.7664, 0.5795, 0.7664, 0.5, 1.0, 0.5, 1.0, 0.5795, 0.9687, 0.5795, 0.9688, 0.5, 0.9688, 0.5, 0.9687, 0.5795, 0.9375, 0.5795, 0.9375, 0.5, 0.9375, 0.5, 0.9375, 0.5795, 0.9062, 0.5795, 0.9062, 0.5, 0.9062, 0.5, 0.9062, 0.5795, 0.875, 0.5795, 0.875, 0.5, 0.875, 0.5, 0.875, 0.5795, 0.8438, 0.5795, 0.8438, 0.5, 0.8438, 0.5, 0.8438, 0.5795, 0.8125, 0.5795, 0.8125, 0.5, 0.8125, 0.5, 0.8125, 0.5795, 0.7812, 0.5795, 0.7812, 0.5, 0.7664, 0.5, 0.7664, 0.5795, 0.75, 0.5795, 0.75, 0.5, 0.75, 0.5, 0.75, 0.5795, 0.7188, 0.5795, 0.7188, 0.5, 0.7188, 0.5, 0.7188, 0.5795, 0.6875, 0.5795, 0.6875, 0.5, 0.6875, 0.5, 0.6875, 0.5795, 0.6562, 0.5795, 0.6562, 0.5, 0.6562, 0.5, 0.6562, 0.5795, 0.625, 0.5795, 0.625, 0.5, 0.625, 0.5, 0.625, 0.5795, 0.5938, 0.5795, 0.5938, 0.5, 0.5938, 0.5, 0.5938, 0.5795, 0.5625, 0.5795, 0.5625, 0.5, 0.5625, 0.5, 0.5625, 0.5795, 0.5312, 0.5795, 0.5312, 0.5, 0.5312, 0.5, 0.5312, 0.5795, 0.5, 0.5795, 0.5, 0.5, 0.5, 0.5, 0.5, 0.5795, 0.4688, 0.5795, 0.4688, 0.5, 0.4688, 0.5, 0.4688, 0.5795, 0.4375, 0.5795, 0.4375, 0.5, 0.4375, 0.5, 0.4375, 0.5795, 0.4062, 0.5795, 0.4062, 0.5, 0.4062, 0.5, 0.4062, 0.5795, 0.375, 0.5795, 0.375, 0.5, 0.375, 0.5, 0.375, 0.5795, 0.3438, 0.5795, 0.3438, 0.5, 0.3438, 0.5, 0.3438, 0.5795, 0.3125, 0.5795, 0.3125, 0.5, 0.3125, 0.5, 0.3125, 0.5795, 0.2812, 0.5795, 0.2812, 0.5, 0.2812, 0.5, 0.2812, 0.5795, 0.25, 0.5795, 0.25, 0.5, 0.25, 0.5, 0.25, 0.5795, 0.2188, 0.5795, 0.2188, 0.5, 0.2188, 0.5, 0.2188, 0.5795, 0.1875, 0.5795, 0.1875, 0.5, 0.1875, 0.5, 0.1875, 0.5795, 0.1562, 0.5795, 0.1562, 0.5, 0.1562, 0.5, 0.1562, 0.5795, 0.125, 0.5795, 0.125, 0.5, 0.125, 0.5, 0.125, 0.5795, 0.09375, 0.5795, 0.09375, 0.5, 0.09375, 0.5, 0.09375, 0.5795, 0.0625, 0.5795, 0.0625, 0.5, 0.0625, 0.5, 0.0625, 0.5795, 0.03125, 0.5795, 0.03125, 0.5, 0.03125, 0.5, 0.03125, 0.5795, 0.0, 0.5795, 0.0, 0.5, 0.7812, 0.5795, 0.7813, 0.6268, 0.7664, 0.6268, 0.7664, 0.5795, 1.0, 0.5795, 1.0, 0.6268, 0.9687, 0.6268, 0.9687, 0.5795, 0.9687, 0.5795, 0.9687, 0.6268, 0.9375, 0.6268, 0.9375, 0.5795, 0.9375, 0.5795, 0.9375, 0.6268, 0.9062, 0.6268, 0.9062, 0.5795, 0.9062, 0.5795, 0.9062, 0.6268, 0.875, 0.6268, 0.875, 0.5795, 0.875, 0.5795, 0.875, 0.6268, 0.8438, 0.6268, 0.8438, 0.5795, 0.8438, 0.5795, 0.8438, 0.6268, 0.8125, 0.6268, 0.8125, 0.5795, 0.8125, 0.5795, 0.8125, 0.6268, 0.7813, 0.6268, 0.7812, 0.5795, 0.7664, 0.5795, 0.7664, 0.6268, 0.75, 0.6268, 0.75, 0.5795, 0.75, 0.5795, 0.75, 0.6268, 0.7188, 0.6268, 0.7188, 0.5795, 0.7188, 0.5795, 0.7188, 0.6268, 0.6875, 0.6268, 0.6875, 0.5795, 0.6875, 0.5795, 0.6875, 0.6268, 0.6562, 0.6268, 0.6562, 0.5795, 0.6562, 0.5795, 0.6562, 0.6268, 0.625, 0.6268, 0.625, 0.5795, 0.625, 0.5795, 0.625, 0.6268, 0.5938, 0.6268, 0.5938, 0.5795, 0.5938, 0.5795, 0.5938, 0.6268, 0.5625, 0.6268, 0.5625, 0.5795, 0.5625, 0.5795, 0.5625, 0.6268, 0.5312, 0.6268, 0.5312, 0.5795, 0.5312, 0.5795, 0.5312, 0.6268, 0.5, 0.6268, 0.5, 0.5795, 0.5, 0.5795, 0.5, 0.6268, 0.4688, 0.6268, 0.4688, 0.5795, 0.4688, 0.5795, 0.4688, 0.6268, 0.4375, 0.6268, 0.4375, 0.5795, 0.4375, 0.5795, 0.4375, 0.6268, 0.4062, 0.6268, 0.4062, 0.5795, 0.4062, 0.5795, 0.4062, 0.6268, 0.375, 0.6268, 0.375, 0.5795, 0.375, 0.5795, 0.375, 0.6268, 0.3438, 0.6268, 0.3438, 0.5795, 0.3438, 0.5795, 0.3438, 0.6268, 0.3125, 0.6268, 0.3125, 0.5795, 0.3125, 0.5795, 0.3125, 0.6268, 0.2812, 0.6268, 0.2812, 0.5795, 0.2812, 0.5795, 0.2812, 0.6268, 0.25, 0.6268, 0.25, 0.5795, 0.25, 0.5795, 0.25, 0.6268, 0.2188, 0.6268, 0.2188, 0.5795, 0.2188, 0.5795, 0.2188, 0.6268, 0.1875, 0.6268, 0.1875, 0.5795, 0.1875, 0.5795, 0.1875, 0.6268, 0.1562, 0.6268, 0.1562, 0.5795, 0.1562, 0.5795, 0.1562, 0.6268, 0.125, 0.6268, 0.125, 0.5795, 0.125, 0.5795, 0.125, 0.6268, 0.09375, 0.6268, 0.09375, 0.5795, 0.09375, 0.5795, 0.09375, 0.6268, 0.0625, 0.6268, 0.0625, 0.5795, 0.7813, 0.6268, 0.7812, 0.8539, 0.7664, 0.8539, 0.7664, 0.6268, 1.0, 0.6268, 1.0, 0.8539, 0.9687, 0.8539, 0.9687, 0.6268, 0.9687, 0.6268, 0.9687, 0.8539, 0.9375, 0.8539, 0.9375, 0.6268, 0.9375, 0.6268, 0.9375, 0.8539, 0.9062, 0.8539, 0.9062, 0.6268, 0.9062, 0.6268, 0.9062, 0.8539, 0.875, 0.8539, 0.875, 0.6268, 0.875, 0.6268, 0.875, 0.8539, 0.8438, 0.8539, 0.8438, 0.6268, 0.8438, 0.6268, 0.8438, 0.8539, 0.8125, 0.8539, 0.8125, 0.6268, 0.8125, 0.6268, 0.8125, 0.8539, 0.7812, 0.8539, 0.7813, 0.6268, 0.7664, 0.6268, 0.7664, 0.8539, 0.75, 0.8539, 0.75, 0.6268, 0.75, 0.6268, 0.75, 0.8539, 0.7188, 0.8539, 0.7188, 0.6268, 0.7188, 0.6268, 0.7188, 0.8539, 0.6875, 0.8539, 0.6875, 0.6268, 0.6875, 0.6268, 0.6875, 0.8539, 0.6562, 0.8539, 0.6562, 0.6268, 0.6562, 0.6268, 0.6562, 0.8539, 0.625, 0.8539, 0.625, 0.6268, 0.625, 0.6268, 0.625, 0.8539, 0.5938, 0.8539, 0.5938, 0.6268, 0.5938, 0.6268, 0.5938, 0.8539, 0.5625, 0.8539, 0.5625, 0.6268, 0.5625, 0.6268, 0.5625, 0.8539, 0.5312, 0.8539, 0.5312, 0.6268, 0.5312, 0.6268, 0.5312, 0.8539, 0.5, 0.8539, 0.5, 0.6268, 0.5, 0.6268, 0.5, 0.8539, 0.4688, 0.8539, 0.4688, 0.6268, 0.4688, 0.6268, 0.4688, 0.8539, 0.4375, 0.8539, 0.4375, 0.6268, 0.4375, 0.6268, 0.4375, 0.8539, 0.4063, 0.8539, 0.4062, 0.6268, 0.4062, 0.6268, 0.4063, 0.8539, 0.375, 0.8539, 0.375, 0.6268, 0.375, 0.6268, 0.375, 0.8539, 0.3438, 0.8539, 0.3438, 0.6268, 0.3438, 0.6268, 0.3438, 0.8539, 0.3125, 0.8539, 0.3125, 0.6268, 0.3125, 0.6268, 0.3125, 0.8539, 0.2812, 0.8539, 0.2812, 0.6268, 0.2812, 0.6268, 0.2812, 0.8539, 0.25, 0.8539, 0.25, 0.6268, 0.25, 0.6268, 0.25, 0.8539, 0.2188, 0.8539, 0.2188, 0.6268, 0.2188, 0.6268, 0.2188, 0.8539, 0.1875, 0.8539, 0.1875, 0.6268, 0.1875, 0.6268, 0.1875, 0.8539, 0.1563, 0.8539, 0.1562, 0.6268, 0.1562, 0.6268, 0.1563, 0.8539, 0.125, 0.8539, 0.125, 0.6268, 0.125, 0.6268, 0.125, 0.8539, 0.09375, 0.8539, 0.09375, 0.6268, 0.09375, 0.6268, 0.09375, 0.8539, 0.0625, 0.8539, 0.0625, 0.6268, 0.0625, 0.6268, 0.0625, 0.8539, 0.03125, 0.8539, 0.03125, 0.6268, 0.03125, 0.6268, 0.03125, 0.8539, 0.0, 0.8539, 0.0, 0.6268, 0.0625, 0.8539, 0.0625, 0.9032, 0.0625, 0.9032, 0.0625, 0.8539, 0.03125, 0.8539, 0.0625, 0.8539, 0.0625, 0.8539, 0.03125, 0.8539, 0.0625, 0.9032, 0.03125, 0.9032, 0.03125, 0.9032, 0.0625, 0.9032, 0.0625, 0.8539, 0.0625, 0.9032, 0.0625, 0.9032, 0.0625, 0.8539, 0.03125, 0.8539, 0.0625, 0.8539, 0.0625, 0.8539, 0.03125, 0.8539, 0.03125, 0.9032, 0.0, 0.9032, 0.0, 0.9032, 0.03125, 0.9032, 1.0, 0.9032, 1.0, 0.8539, 1.0, 0.8539, 1.0, 0.9032, 0.0625, 0.9032, 0.03125, 0.9032, 0.03125, 0.9032, 0.0625, 0.9032, 0.03125, 0.9032, 0.0, 0.9032, 0.0, 0.9032, 0.03125, 0.9032, 0.0, 0.8539, 0.03125, 0.8539, 0.03125, 0.8539, 0.0, 0.8539, 0.0625, 0.9032, 0.03125, 0.9032, 0.03125, 0.9032, 0.0625, 0.9032, 1.0, 0.9032, 1.0, 0.8539, 1.0, 0.8539, 1.0, 0.9032, 0.03125, 0.9032, 0.0, 0.9032, 0.0, 0.9032, 0.03125, 0.9032, 0.0625, 0.8539, 0.0625, 0.9032, 0.0625, 0.9032, 0.0625, 0.8539, 0.03125, 0.8539, 0.0625, 0.8539, 0.0625, 0.8539, 0.03125, 0.8539, 0.0625, 0.8539, 0.0625, 0.9032, 0.0625, 0.9032, 0.0625, 0.8539, 0.03125, 0.9032, 0.0, 0.9032, 0.0, 0.9032, 0.03125, 0.9032, 0.0, 0.8539, 0.03125, 0.8539, 0.03125, 0.8539, 0.0, 0.8539, 1.0, 0.9032, 1.0, 0.8539, 1.0, 0.8539, 1.0, 0.9032, 0.0625, 0.9032, 0.03125, 0.9032, 0.03125, 0.9032, 0.0625, 0.9032, 0.0, 0.8539, 0.03125, 0.8539, 0.03125, 0.8539, 0.0, 0.8539, 0.0625, 0.9032, 0.03125, 0.9032, 0.03125, 0.9032, 0.0625, 0.9032, 1.0, 0.9032, 1.0, 0.8539, 1.0, 0.8539, 1.0, 0.9032, 0.03125, 0.8539, 0.0625, 0.8539, 0.0625, 0.8539, 0.03125, 0.8539, 0.0, 0.8539, 0.03125, 0.8539, 0.03125, 0.8539, 0.0, 0.8539, 0.03125, 0.9032, 0.0, 0.9032, 0.0, 0.9032, 0.03125, 0.9032, 0.03125, 0.8539, 0.0625, 0.8539, 0.0625, 0.8539, 0.03125, 0.8539, 0.0625, 0.8539, 0.0625, 0.9032, 0.0625, 0.9032, 0.0625, 0.8539, 0.03125, 0.9032, 0.0, 0.9032, 0.0, 0.9032, 0.03125, 0.9032, 0.0, 0.8539, 0.03125, 0.8539, 0.03125, 0.8539, 0.0, 0.8539, 0.03125, 0.8539, 0.0625, 0.8539, 0.0625, 0.8539, 0.03125, 0.8539, 1.0, 0.9032, 1.0, 0.8539, 1.0, 0.8539, 1.0, 0.9032, 0.0625, 0.9032, 0.03125, 0.9032, 0.03125, 0.9032, 0.0625, 0.9032, 1.0, 0.9032, 1.0, 0.8539, 1.0, 0.8539, 1.0, 0.9032, 0.03125, 0.8539, 0.0625, 0.8539, 0.0625, 0.8539, 0.03125, 0.8539, 0.0625, 0.8539, 0.0625, 0.9032, 0.0625, 0.9032, 0.0625, 0.8539, 0.0625, 0.9032, 0.03125, 0.9032, 0.03125, 0.9032, 0.0625, 0.9032, 0.0, 0.8539, 0.03125, 0.8539, 0.03125, 0.8539, 0.0, 0.8539, 0.0625, 0.8539, 0.0625, 0.9032, 0.0625, 0.9032, 0.0625, 0.8539, 0.03125, 0.9032, 0.0, 0.9032, 0.0, 0.9032, 0.03125, 0.9032, 0.0, 0.8539, 0.03125, 0.8539, 0.03125, 0.8539, 0.0, 0.8539, 0.0625, 0.9032, 0.03125, 0.9032, 0.03125, 0.9032, 0.0625, 0.9032, 0.0625, 0.8539, 0.0625, 0.9032, 0.0625, 0.9032, 0.0625, 0.8539, 0.03125, 0.8539, 0.0625, 0.8539, 0.0625, 0.8539, 0.03125, 0.8539, 1.0, 0.9032, 1.0, 0.8539, 1.0, 0.8539, 1.0, 0.9032, 0.03125, 0.8539, 0.0625, 0.8539, 0.0625, 0.8539, 0.03125, 0.8539, 0.0625, 0.8539, 0.0625, 0.9032, 0.0625, 0.9032, 0.0625, 0.8539, 0.03125, 0.9032, 0.0, 0.9032, 0.0, 0.9032, 0.03125, 0.9032, 0.0625, 0.9032, 0.03125, 0.9032, 0.03125, 0.9032, 0.0625, 0.9032, 0.0, 0.8539, 0.03125, 0.8539, 0.03125, 0.8539, 0.0, 0.8539, 0.03125, 0.9032, 0.0, 0.9032, 0.0, 0.9032, 0.03125, 0.9032, 0.0, 0.8539, 0.03125, 0.8539, 0.03125, 0.8539, 0.0, 0.8539, 0.0625, 0.9032, 0.03125, 0.9032, 0.03125, 0.9032, 0.0625, 0.9032, 1.0, 0.9032, 1.0, 0.8539, 1.0, 0.8539, 1.0, 0.9032, 0.0625, 0.8539, 0.0625, 0.9032, 0.0625, 0.9032, 0.0625, 0.8539, 0.03125, 0.8539, 0.0625, 0.8539, 0.0625, 0.8539, 0.03125, 0.8539, 1.0, 0.9032, 1.0, 0.8539, 1.0, 0.8539, 1.0, 0.9032, 0.03125, 0.8539, 0.0625, 0.8539, 0.0625, 0.8539, 0.03125, 0.8539, 0.0625, 0.8539, 0.0625, 0.9032, 0.0625, 0.9032, 0.0625, 0.8539, 0.03125, 0.9032, 0.0, 0.9032, 0.0, 0.9032, 0.03125, 0.9032, 0.0625, 0.9032, 0.03125, 0.9032, 0.03125, 0.9032, 0.0625, 0.9032, 0.0, 0.8539, 0.03125, 0.8539, 0.03125, 0.8539, 0.0, 0.8539, 0.03125, 0.9032, 0.0, 0.9032, 0.0, 0.9032, 0.03125, 0.9032, 0.0, 0.8539, 0.03125, 0.8539, 0.03125, 0.8539, 0.0, 0.8539, 0.0625, 0.9032, 0.03125, 0.9032, 0.03125, 0.9032, 0.0625, 0.9032, 1.0, 0.9032, 1.0, 0.8539, 1.0, 0.8539, 1.0, 0.9032, 0.0625, 0.9032, 0.03125, 0.9032, 0.03125, 0.9032, 0.0625, 0.9032, 0.0, 0.8539, 0.03125, 0.8539, 0.03125, 0.8539, 0.0, 0.8539, 1.0, 0.9032, 1.0, 0.8539, 1.0, 0.8539, 1.0, 0.9032, 0.03125, 0.8539, 0.0625, 0.8539, 0.0625, 0.8539, 0.03125, 0.8539, 0.0625, 0.8539, 0.0625, 0.9032, 0.0625, 0.9032, 0.0625, 0.8539, 0.03125, 0.9032, 0.0, 0.9032, 0.0, 0.9032, 0.03125, 0.9032, 0.0625, 0.8539, 0.0625, 0.9032, 0.0625, 0.9032, 0.0625, 0.8539, 0.03125, 0.8539, 0.0625, 0.8539, 0.0625, 0.8539, 0.03125, 0.8539, 1.0, 0.9032, 1.0, 0.8539, 1.0, 0.8539, 1.0, 0.9032, 0.03125, 0.8539, 0.0625, 0.8539, 0.0625, 0.8539, 0.03125, 0.8539, 0.0625, 0.8539, 0.0625, 0.9032, 0.0625, 0.9032, 0.0625, 0.8539, 0.03125, 0.9032, 0.0, 0.9032, 0.0, 0.9032, 0.03125, 0.9032, 0.0625, 0.9032, 0.03125, 0.9032, 0.03125, 0.9032, 0.0625, 0.9032, 0.0, 0.8539, 0.03125, 0.8539, 0.03125, 0.8539, 0.0, 0.8539, 0.03125, 0.9032, 0.0, 0.9032, 0.0, 0.9032, 0.03125, 0.9032, 0.0, 0.8539, 0.03125, 0.8539, 0.03125, 0.8539, 0.0, 0.8539, 0.0625, 0.9032, 0.03125, 0.9032, 0.03125, 0.9032, 0.0625, 0.9032, 1.0, 0.9032, 1.0, 0.8539, 1.0, 0.8539, 1.0, 0.9032, 0.0625, 0.8539, 0.0625, 0.9032, 0.0625, 0.9032, 0.0625, 0.8539, 0.03125, 0.8539, 0.0625, 0.8539, 0.0625, 0.8539, 0.03125, 0.8539, 1.0, 0.9032, 1.0, 0.8539, 1.0, 0.8539, 1.0, 0.9032, 0.03125, 0.8539, 0.0625, 0.8539, 0.0625, 0.8539, 0.03125, 0.8539, 0.0625, 0.8539, 0.0625, 0.9032, 0.0625, 0.9032, 0.0625, 0.8539, 0.03125, 0.9032, 0.0, 0.9032, 0.0, 0.9032, 0.03125, 0.9032, 0.0625, 0.9032, 0.03125, 0.9032, 0.03125, 0.9032, 0.0625, 0.9032, 0.0, 0.8539, 0.03125, 0.8539, 0.03125, 0.8539, 0.0, 0.8539, 0.03125, 0.9032, 0.0, 0.9032, 0.0, 0.9032, 0.03125, 0.9032, 0.0, 0.8539, 0.03125, 0.8539, 0.03125, 0.8539, 0.0, 0.8539, 0.0625, 0.9032, 0.03125, 0.9032, 0.03125, 0.9032, 0.0625, 0.9032, 1.0, 0.9032, 1.0, 0.8539, 1.0, 0.8539, 1.0, 0.9032, 0.0625, 0.8539, 0.0625, 0.9032, 0.0625, 0.9032, 0.0625, 0.8539, 0.03125, 0.8539, 0.0625, 0.8539, 0.0625, 0.8539, 0.03125, 0.8539, 1.0, 0.9032, 1.0, 0.8539, 1.0, 0.8539, 1.0, 0.9032, 0.03125, 0.8539, 0.0625, 0.8539, 0.0625, 0.8539, 0.03125, 0.8539, 0.0625, 0.8539, 0.0625, 0.9032, 0.0625, 0.9032, 0.0625, 0.8539, 0.03125, 0.9032, 0.0, 0.9032, 0.0, 0.9032, 0.03125, 0.9032, 1.0, 0.9032, 1.0, 0.8539, 1.0, 0.8539, 1.0, 0.9032, 0.0625, 0.9032, 0.03125, 0.9032, 0.03125, 0.9032, 0.0625, 0.9032, 0.03125, 0.9032, 0.0, 0.9032, 0.0, 0.9032, 0.03125, 0.9032, 0.0, 0.8539, 0.03125, 0.8539, 0.03125, 0.8539, 0.0, 0.8539, 0.0625, 0.9032, 0.03125, 0.9032, 0.03125, 0.9032, 0.0625, 0.9032, 1.0, 0.9032, 1.0, 0.8539, 1.0, 0.8539, 1.0, 0.9032, 0.03125, 0.9032, 0.0, 0.9032, 0.0, 0.9032, 0.03125, 0.9032, 0.0625, 0.8539, 0.0625, 0.9032, 0.0625, 0.9032, 0.0625, 0.8539, 0.03125, 0.8539, 0.0625, 0.8539, 0.0625, 0.8539, 0.03125, 0.8539, 0.0625, 0.8539, 0.0625, 0.9032, 0.0625, 0.9032, 0.0625, 0.8539, 0.03125, 0.9032, 0.0, 0.9032, 0.0, 0.9032, 0.03125, 0.9032, 0.0, 0.8539, 0.03125, 0.8539, 0.03125, 0.8539, 0.0, 0.8539, 1.0, 0.9032, 1.0, 0.8539, 1.0, 0.8539, 1.0, 0.9032, 0.0625, 0.9032, 0.03125, 0.9032, 0.03125, 0.9032, 0.0625, 0.9032, 0.0, 0.8539, 0.03125, 0.8539, 0.03125, 0.8539, 0.0, 0.8539, 0.0625, 0.9032, 0.03125, 0.9032, 0.03125, 0.9032, 0.0625, 0.9032, 1.0, 0.9032, 1.0, 0.8539, 1.0, 0.8539, 1.0, 0.9032, 0.03125, 0.8539, 0.0625, 0.8539, 0.0625, 0.8539, 0.03125, 0.8539, 0.0, 0.8539, 0.03125, 0.8539, 0.03125, 0.8539, 0.0, 0.8539, 0.03125, 0.9032, 0.0, 0.9032, 0.0, 0.9032, 0.03125, 0.9032, 0.03125, 0.8539, 0.0625, 0.8539, 0.0625, 0.8539, 0.03125, 0.8539, 0.0625, 0.8539, 0.0625, 0.9032, 0.0625, 0.9032, 0.0625, 0.8539, 0.03125, 0.9032, 0.0, 0.9032, 0.0, 0.9032, 0.03125, 0.9032, 0.0, 0.8539, 0.03125, 0.8539, 0.03125, 0.8539, 0.0, 0.8539, 0.03125, 0.8539, 0.0625, 0.8539, 0.0625, 0.8539, 0.03125, 0.8539, 1.0, 0.9032, 1.0, 0.8539, 1.0, 0.8539, 1.0, 0.9032, 0.0625, 0.9032, 0.03125, 0.9032, 0.03125, 0.9032, 0.0625, 0.9032, 1.0, 0.9032, 1.0, 0.8539, 1.0, 0.8539, 1.0, 0.9032, 0.03125, 0.8539, 0.0625, 0.8539, 0.0625, 0.8539, 0.03125, 0.8539, 0.0625, 0.8539, 0.0625, 0.9032, 0.0625, 0.9032, 0.0625, 0.8539, 0.0625, 0.9032, 0.03125, 0.9032, 0.03125, 0.9032, 0.0625, 0.9032, 0.0, 0.8539, 0.03125, 0.8539, 0.03125, 0.8539, 0.0, 0.8539, 0.0625, 0.8539, 0.0625, 0.9032, 0.0625, 0.9032, 0.0625, 0.8539, 0.03125, 0.9032, 0.0, 0.9032, 0.0, 0.9032, 0.03125, 0.9032, 0.0, 0.8539, 0.03125, 0.8539, 0.03125, 0.8539, 0.0, 0.8539, 0.0625, 0.9032, 0.03125, 0.9032, 0.03125, 0.9032, 0.0625, 0.9032, 0.0625, 0.9032, 0.03125, 0.9032, 0.03125, 0.9032, 0.0625, 0.9032, 0.0, 0.8539, 0.03125, 0.8539, 0.03125, 0.8539, 0.0, 0.8539, 1.0, 0.9032, 1.0, 0.8539, 1.0, 0.8539, 1.0, 0.9032, 0.03125, 0.8539, 0.0625, 0.8539, 0.0625, 0.8539, 0.03125, 0.8539, 0.0625, 0.8539, 0.0625, 0.9032, 0.0625, 0.9032, 0.0625, 0.8539, 0.03125, 0.9032, 0.0, 0.9032, 0.0, 0.9032, 0.03125, 0.9032, 0.0625, 0.8539, 0.0625, 0.9032, 0.0625, 0.9032, 0.0625, 0.8539, 0.03125, 0.8539, 0.0625, 0.8539, 0.0625, 0.8539, 0.03125, 0.8539, 1.0, 0.9032, 1.0, 0.8539, 1.0, 0.8539, 1.0, 0.9032, 0.03125, 0.8539, 0.0625, 0.8539, 0.0625, 0.8539, 0.03125, 0.8539, 0.0625, 0.8539, 0.0625, 0.9032, 0.0625, 0.9032, 0.0625, 0.8539, 0.03125, 0.9032, 0.0, 0.9032, 0.0, 0.9032, 0.03125, 0.9032, 1.0, 0.9032, 1.0, 0.8539, 1.0, 0.8539, 1.0, 0.9032, 0.0625, 0.9032, 0.03125, 0.9032, 0.03125, 0.9032, 0.0625, 0.9032, 0.03125, 0.9032, 0.0, 0.9032, 0.0, 0.9032, 0.03125, 0.9032, 0.0, 0.8539, 0.03125, 0.8539, 0.03125, 0.8539, 0.0, 0.8539, 0.0625, 0.9032, 0.03125, 0.9032, 0.03125, 0.9032, 0.0625, 0.9032, 1.0, 0.9032, 1.0, 0.8539, 1.0, 0.8539, 1.0, 0.9032, 0.03125, 0.9032, 0.0, 0.9032, 0.0, 0.9032, 0.03125, 0.9032, 0.0625, 0.8539, 0.0625, 0.9032, 0.0625, 0.9032, 0.0625, 0.8539, 0.03125, 0.8539, 0.0625, 0.8539, 0.0625, 0.8539, 0.03125, 0.8539, 0.0625, 0.8539, 0.0625, 0.9032, 0.0625, 0.9032, 0.0625, 0.8539, 0.03125, 0.9032, 0.0, 0.9032, 0.0, 0.9032, 0.03125, 0.9032, 0.0, 0.8539, 0.03125, 0.8539, 0.03125, 0.8539, 0.0, 0.8539, 1.0, 0.9032, 1.0, 0.8539, 1.0, 0.8539, 1.0, 0.9032, 0.0625, 0.9032, 0.03125, 0.9032, 0.03125, 0.9032, 0.0625, 0.9032, 0.0, 0.8539, 0.03125, 0.8539, 0.03125, 0.8539, 0.0, 0.8539, 0.0625, 0.9032, 0.03125, 0.9032, 0.03125, 0.9032, 0.0625, 0.9032, 1.0, 0.9032, 1.0, 0.8539, 1.0, 0.8539, 1.0, 0.9032, 0.03125, 0.8539, 0.0625, 0.8539, 0.0625, 0.8539, 0.03125, 0.8539, 0.0, 0.8539, 0.03125, 0.8539, 0.03125, 0.8539, 0.0, 0.8539, 0.03125, 0.9032, 0.0, 0.9032, 0.0, 0.9032, 0.03125, 0.9032, 0.03125, 0.8539, 0.0625, 0.8539, 0.0625, 0.8539, 0.03125, 0.8539, 0.0625, 0.8539, 0.0625, 0.9032, 0.0625, 0.9032, 0.0625, 0.8539, 0.03125, 0.9032, 0.0, 0.9032, 0.0, 0.9032, 0.03125, 0.9032, 0.0, 0.8539, 0.03125, 0.8539, 0.03125, 0.8539, 0.0, 0.8539, 0.03125, 0.8539, 0.0625, 0.8539, 0.0625, 0.8539, 0.03125, 0.8539, 1.0, 0.9032, 1.0, 0.8539, 1.0, 0.8539, 1.0, 0.9032, 0.0625, 0.9032, 0.03125, 0.9032, 0.03125, 0.9032, 0.0625, 0.9032, 1.0, 0.9032, 1.0, 0.8539, 1.0, 0.8539, 1.0, 0.9032, 0.03125, 0.8539, 0.0625, 0.8539, 0.0625, 0.8539, 0.03125, 0.8539, 0.0625, 0.8539, 0.0625, 0.9032, 0.0625, 0.9032, 0.0625, 0.8539, 0.0625, 0.9032, 0.03125, 0.9032, 0.03125, 0.9032, 0.0625, 0.9032, 0.0, 0.8539, 0.03125, 0.8539, 0.03125, 0.8539, 0.0, 0.8539, 0.0625, 0.8539, 0.0625, 0.9032, 0.0625, 0.9032, 0.0625, 0.8539, 0.03125, 0.9032, 0.0, 0.9032, 0.0, 0.9032, 0.03125, 0.9032, 0.0, 0.8539, 0.03125, 0.8539, 0.03125, 0.8539, 0.0, 0.8539, 0.0625, 0.9032, 0.03125, 0.9032, 0.03125, 0.9032, 0.0625, 0.9032, 0.0625, 0.8539, 0.0625, 0.9032, 0.0625, 0.9032, 0.0625, 0.8539, 0.03125, 0.8539, 0.0625, 0.8539, 0.0625, 0.8539, 0.03125, 0.8539, 1.0, 0.9032, 1.0, 0.8539, 1.0, 0.8539, 1.0, 0.9032, 0.03125, 0.8539, 0.0625, 0.8539, 0.0625, 0.8539, 0.03125, 0.8539, 0.0625, 0.8539, 0.0625, 0.9032, 0.0625, 0.9032, 0.0625, 0.8539, 0.03125, 0.9032, 0.0, 0.9032, 0.0, 0.9032, 0.03125, 0.9032, 0.0625, 0.9032, 0.03125, 0.9032, 0.03125, 0.9032, 0.0625, 0.9032, 0.0, 0.8539, 0.03125, 0.8539, 0.03125, 0.8539, 0.0, 0.8539, 0.03125, 0.9032, 0.0, 0.9032, 0.0, 0.9032, 0.03125, 0.9032, 0.0, 0.8539, 0.03125, 0.8539, 0.03125, 0.8539, 0.0, 0.8539, 0.0625, 0.9032, 0.03125, 0.9032, 0.03125, 0.9032, 0.0625, 0.9032, 1.0, 0.9032, 1.0, 0.8539, 1.0, 0.8539, 1.0, 0.9032, 0.0625, 0.8539, 0.0625, 0.9032, 0.0625, 0.9032, 0.0625, 0.8539, 0.03125, 0.8539, 0.0625, 0.8539, 0.0625, 0.8539, 0.03125, 0.8539, 1.0, 0.9032, 1.0, 0.8539, 1.0, 0.8539, 1.0, 0.9032, 0.03125, 0.8539, 0.0625, 0.8539, 0.0625, 0.8539, 0.03125, 0.8539, 0.0625, 0.8539, 0.0625, 0.9032, 0.0625, 0.9032, 0.0625, 0.8539, 0.03125, 0.9032, 0.0, 0.9032, 0.0, 0.9032, 0.03125, 0.9032, 0.0625, 0.9032, 0.03125, 0.9032, 0.03125, 0.9032, 0.0625, 0.9032, 0.0, 0.8539, 0.03125, 0.8539, 0.03125, 0.8539, 0.0, 0.8539, 0.03125, 0.9032, 0.0, 0.9032, 0.0, 0.9032, 0.03125, 0.9032, 0.0, 0.8539, 0.03125, 0.8539, 0.03125, 0.8539, 0.0, 0.8539, 0.0625, 0.9032, 0.03125, 0.9032, 0.03125, 0.9032, 0.0625, 0.9032, 1.0, 0.9032, 1.0, 0.8539, 1.0, 0.8539, 1.0, 0.9032, 1.0, 0.9032, 1.0, 0.8539, 1.0, 0.8539, 1.0, 0.9032, 0.03125, 0.8539, 0.0625, 0.8539, 0.0625, 0.8539, 0.03125, 0.8539, 0.0625, 0.8539, 0.0625, 0.9032, 0.0625, 0.9032, 0.0625, 0.8539, 0.03125, 0.9032, 0.0, 0.9032, 0.0, 0.9032, 0.03125, 0.9032])
me_cylinder.update()

# ---- objects
ob_light = bpy.data.objects.new('Light', light_light)
ob_camera = bpy.data.objects.new('Camera', cam_camera)
ob_cup = bpy.data.objects.new('Cup', me_cylinder)

# ---- transforms, parenting, visibility, modifiers, constraints
ob_light.location = (4.076, 1.005, 5.904)
ob_light.rotation_euler = (0.6503, 0.05522, 1.866)
ob_light.lock_rotations_4d = False
ob_light.empty_display_type = 'ARROWS'
ob_light.color = (0.0, 0.0, 0.0, 0.0)
ob_light.lineart.crease_threshold = 0.0
ob_camera.location = (7.359, -6.926, 4.958)
ob_camera.rotation_euler = (1.109, 0.0, 0.8149)
ob_camera.lock_rotations_4d = False
ob_camera.empty_display_type = 'ARROWS'
ob_camera.color = (0.0, 0.0, 0.0, 0.0)
ob_camera.display_type = 'WIRE'
ob_camera.lineart.crease_threshold = 0.0
ob_cup.location = (0.0, 0.0, 0.0)
ob_cup.scale = (3.276, 3.276, 3.276)
_m = ob_cup.modifiers.new('Smooth by Angle', 'NODES')
_m.node_group = ng_smooth_by_angle
_m.use_pin_to_last = True
_m.show_group_selector = False

# ---- collection membership
col_collection.objects.link(ob_light)
col_collection.objects.link(ob_camera)
col_collection.objects.link(ob_cup)

# ---- scene / render settings (as saved in the file)
scene.camera = ob_camera
scene.frame_start = 1; scene.frame_end = 250; scene.frame_set(1)
scene.render.engine = 'BLENDER_EEVEE_NEXT'
bpy.context.view_layer.update()
